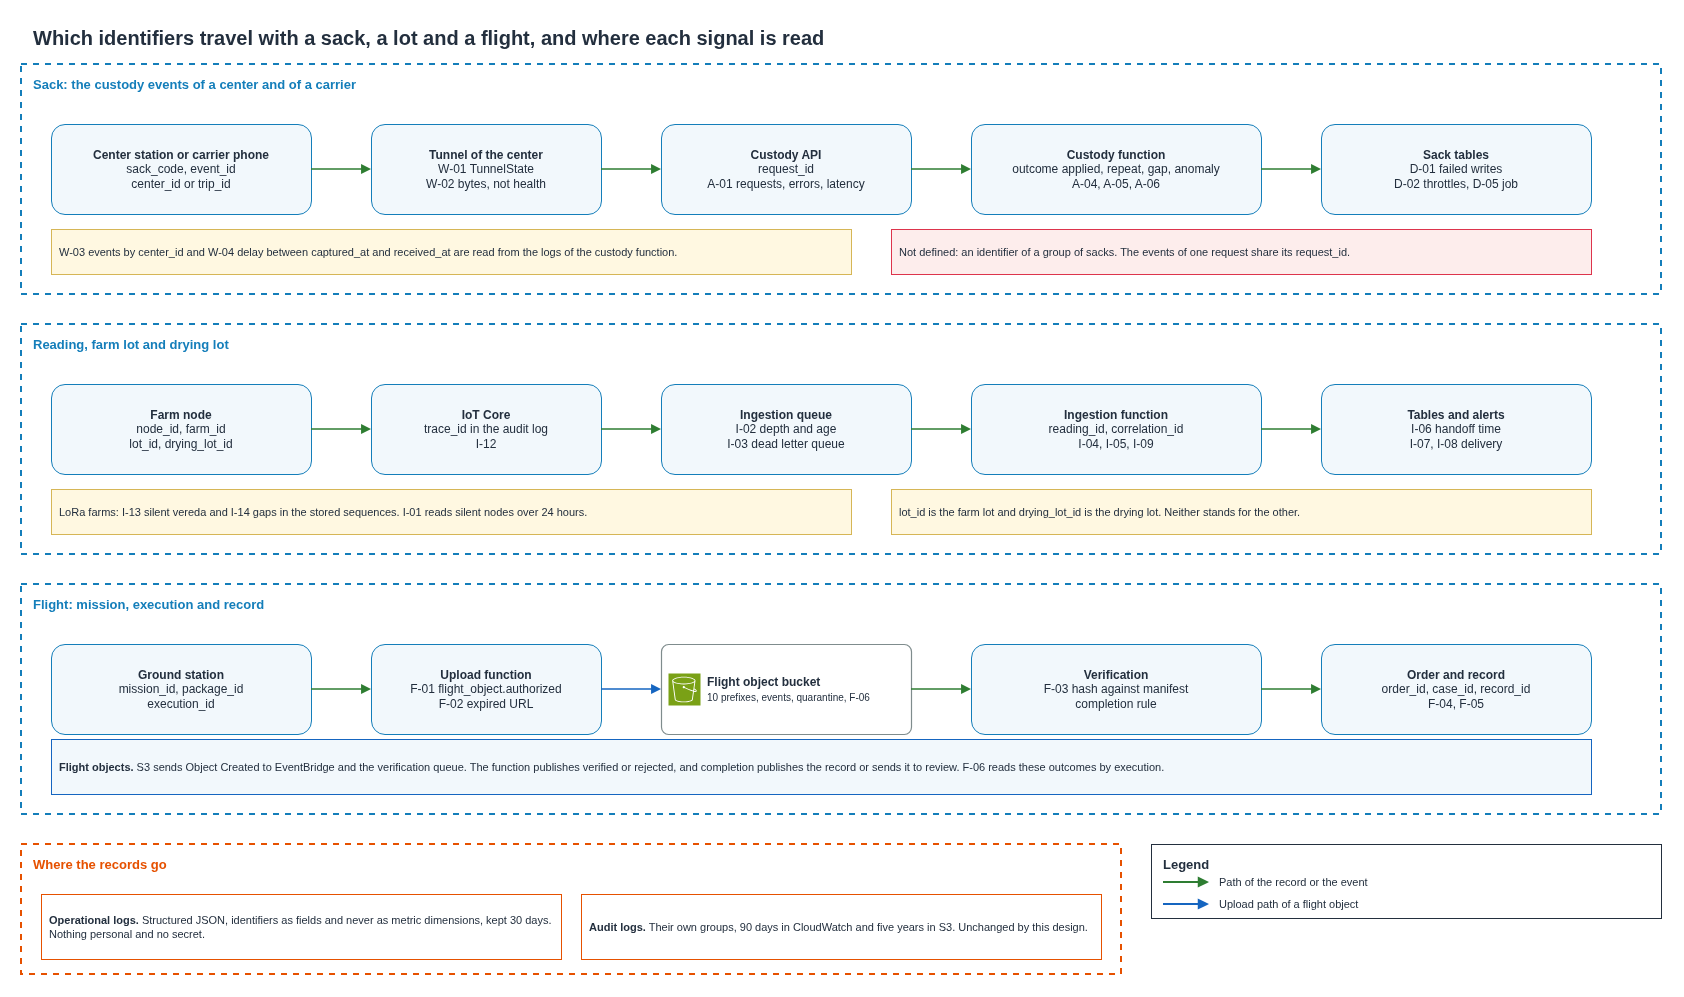

The diagram above was exported from draw.io. Its source (the exported page's mxGraphModel, read from the mxfile embedded in the PNG):
<mxGraphModel dx="1400" dy="900" grid="1" gridSize="10" guides="1" tooltips="1" connect="1" arrows="1" fold="1" page="1" pageScale="1" pageWidth="1700" pageHeight="1000" background="#FFFFFF">
  <root>
    <mxCell id="0" />
    <mxCell id="1" parent="0" />
    <mxCell id="201" value="Which identifiers travel with a sack, a lot and a flight, and where each signal is read" style="text;html=1;whiteSpace=wrap;strokeColor=none;fillColor=none;align=left;verticalAlign=middle;fontSize=20;fontColor=#232F3E;fontStyle=1;" vertex="1" parent="1">
      <mxGeometry x="40" y="16" width="1620" height="34" as="geometry" />
    </mxCell>
    <mxCell id="202" value="Sack: the custody events of a center and of a carrier" style="rounded=0;whiteSpace=wrap;html=1;fillColor=none;strokeColor=#147EBA;strokeWidth=2;dashed=1;verticalAlign=top;align=left;spacingLeft=10;spacingRight=10;spacingTop=6;fontSize=13;fontStyle=1;fontColor=#147EBA;" vertex="1" parent="1">
      <mxGeometry x="30" y="60" width="1640" height="230" as="geometry" />
    </mxCell>
    <mxCell id="a1" value="&lt;b&gt;Center station or carrier phone&lt;/b&gt;&lt;br&gt;sack_code, event_id&lt;br&gt;center_id or trip_id" style="rounded=1;whiteSpace=wrap;html=1;fillColor=#F2F8FC;strokeColor=#147EBA;align=center;verticalAlign=middle;fontSize=12;fontColor=#232F3E;" vertex="1" parent="1">
      <mxGeometry x="60" y="120" width="260" height="90" as="geometry" />
    </mxCell>
    <mxCell id="a2" value="&lt;b&gt;Tunnel of the center&lt;/b&gt;&lt;br&gt;W-01 TunnelState&lt;br&gt;W-02 bytes, not health" style="rounded=1;whiteSpace=wrap;html=1;fillColor=#F2F8FC;strokeColor=#147EBA;align=center;verticalAlign=middle;fontSize=12;fontColor=#232F3E;" vertex="1" parent="1">
      <mxGeometry x="380" y="120" width="230" height="90" as="geometry" />
    </mxCell>
    <mxCell id="a3" value="&lt;b&gt;Custody API&lt;/b&gt;&lt;br&gt;request_id&lt;br&gt;A-01 requests, errors, latency" style="rounded=1;whiteSpace=wrap;html=1;fillColor=#F2F8FC;strokeColor=#147EBA;align=center;verticalAlign=middle;fontSize=12;fontColor=#232F3E;" vertex="1" parent="1">
      <mxGeometry x="670" y="120" width="250" height="90" as="geometry" />
    </mxCell>
    <mxCell id="a4" value="&lt;b&gt;Custody function&lt;/b&gt;&lt;br&gt;outcome applied, repeat, gap, anomaly&lt;br&gt;A-04, A-05, A-06" style="rounded=1;whiteSpace=wrap;html=1;fillColor=#F2F8FC;strokeColor=#147EBA;align=center;verticalAlign=middle;fontSize=12;fontColor=#232F3E;" vertex="1" parent="1">
      <mxGeometry x="980" y="120" width="290" height="90" as="geometry" />
    </mxCell>
    <mxCell id="a5" value="&lt;b&gt;Sack tables&lt;/b&gt;&lt;br&gt;D-01 failed writes&lt;br&gt;D-02 throttles, D-05 job" style="rounded=1;whiteSpace=wrap;html=1;fillColor=#F2F8FC;strokeColor=#147EBA;align=center;verticalAlign=middle;fontSize=12;fontColor=#232F3E;" vertex="1" parent="1">
      <mxGeometry x="1330" y="120" width="270" height="90" as="geometry" />
    </mxCell>
    <mxCell id="207" value="W-03 events by center_id and W-04 delay between captured_at and received_at are read from the logs of the custody function." style="rounded=0;whiteSpace=wrap;html=1;fillColor=#FFF8E1;strokeColor=#D6B656;align=left;verticalAlign=middle;spacingLeft=6;spacingRight=6;fontSize=11;fontColor=#232F3E;" vertex="1" parent="1">
      <mxGeometry x="60" y="225" width="800" height="45" as="geometry" />
    </mxCell>
    <mxCell id="208" value="Not defined: an identifier of a group of sacks. The events of one request share its request_id." style="rounded=0;whiteSpace=wrap;html=1;fillColor=#FDEDEC;strokeColor=#DD344C;align=left;verticalAlign=middle;spacingLeft=6;spacingRight=6;fontSize=11;fontColor=#232F3E;" vertex="1" parent="1">
      <mxGeometry x="900" y="225" width="700" height="45" as="geometry" />
    </mxCell>
    <mxCell id="209" value="Reading, farm lot and drying lot" style="rounded=0;whiteSpace=wrap;html=1;fillColor=none;strokeColor=#147EBA;strokeWidth=2;dashed=1;verticalAlign=top;align=left;spacingLeft=10;spacingRight=10;spacingTop=6;fontSize=13;fontStyle=1;fontColor=#147EBA;" vertex="1" parent="1">
      <mxGeometry x="30" y="320" width="1640" height="230" as="geometry" />
    </mxCell>
    <mxCell id="b1" value="&lt;b&gt;Farm node&lt;/b&gt;&lt;br&gt;node_id, farm_id&lt;br&gt;lot_id, drying_lot_id" style="rounded=1;whiteSpace=wrap;html=1;fillColor=#F2F8FC;strokeColor=#147EBA;align=center;verticalAlign=middle;fontSize=12;fontColor=#232F3E;" vertex="1" parent="1">
      <mxGeometry x="60" y="380" width="260" height="90" as="geometry" />
    </mxCell>
    <mxCell id="b2" value="&lt;b&gt;IoT Core&lt;/b&gt;&lt;br&gt;trace_id in the audit log&lt;br&gt;I-12" style="rounded=1;whiteSpace=wrap;html=1;fillColor=#F2F8FC;strokeColor=#147EBA;align=center;verticalAlign=middle;fontSize=12;fontColor=#232F3E;" vertex="1" parent="1">
      <mxGeometry x="380" y="380" width="230" height="90" as="geometry" />
    </mxCell>
    <mxCell id="b3" value="&lt;b&gt;Ingestion queue&lt;/b&gt;&lt;br&gt;I-02 depth and age&lt;br&gt;I-03 dead letter queue" style="rounded=1;whiteSpace=wrap;html=1;fillColor=#F2F8FC;strokeColor=#147EBA;align=center;verticalAlign=middle;fontSize=12;fontColor=#232F3E;" vertex="1" parent="1">
      <mxGeometry x="670" y="380" width="250" height="90" as="geometry" />
    </mxCell>
    <mxCell id="b4" value="&lt;b&gt;Ingestion function&lt;/b&gt;&lt;br&gt;reading_id, correlation_id&lt;br&gt;I-04, I-05, I-09" style="rounded=1;whiteSpace=wrap;html=1;fillColor=#F2F8FC;strokeColor=#147EBA;align=center;verticalAlign=middle;fontSize=12;fontColor=#232F3E;" vertex="1" parent="1">
      <mxGeometry x="980" y="380" width="290" height="90" as="geometry" />
    </mxCell>
    <mxCell id="b5" value="&lt;b&gt;Tables and alerts&lt;/b&gt;&lt;br&gt;I-06 handoff time&lt;br&gt;I-07, I-08 delivery" style="rounded=1;whiteSpace=wrap;html=1;fillColor=#F2F8FC;strokeColor=#147EBA;align=center;verticalAlign=middle;fontSize=12;fontColor=#232F3E;" vertex="1" parent="1">
      <mxGeometry x="1330" y="380" width="270" height="90" as="geometry" />
    </mxCell>
    <mxCell id="2014" value="LoRa farms: I-13 silent vereda and I-14 gaps in the stored sequences. I-01 reads silent nodes over 24 hours." style="rounded=0;whiteSpace=wrap;html=1;fillColor=#FFF8E1;strokeColor=#D6B656;align=left;verticalAlign=middle;spacingLeft=6;spacingRight=6;fontSize=11;fontColor=#232F3E;" vertex="1" parent="1">
      <mxGeometry x="60" y="485" width="800" height="45" as="geometry" />
    </mxCell>
    <mxCell id="2015" value="lot_id is the farm lot and drying_lot_id is the drying lot. Neither stands for the other." style="rounded=0;whiteSpace=wrap;html=1;fillColor=#FFF8E1;strokeColor=#D6B656;align=left;verticalAlign=middle;spacingLeft=6;spacingRight=6;fontSize=11;fontColor=#232F3E;" vertex="1" parent="1">
      <mxGeometry x="900" y="485" width="700" height="45" as="geometry" />
    </mxCell>
    <mxCell id="2016" value="Flight: mission, execution and record" style="rounded=0;whiteSpace=wrap;html=1;fillColor=none;strokeColor=#147EBA;strokeWidth=2;dashed=1;verticalAlign=top;align=left;spacingLeft=10;spacingRight=10;spacingTop=6;fontSize=13;fontStyle=1;fontColor=#147EBA;" vertex="1" parent="1">
      <mxGeometry x="30" y="580" width="1640" height="230" as="geometry" />
    </mxCell>
    <mxCell id="c1" value="&lt;b&gt;Ground station&lt;/b&gt;&lt;br&gt;mission_id, package_id&lt;br&gt;execution_id" style="rounded=1;whiteSpace=wrap;html=1;fillColor=#F2F8FC;strokeColor=#147EBA;align=center;verticalAlign=middle;fontSize=12;fontColor=#232F3E;" vertex="1" parent="1">
      <mxGeometry x="60" y="640" width="260" height="90" as="geometry" />
    </mxCell>
    <mxCell id="c2" value="&lt;b&gt;Upload function&lt;/b&gt;&lt;br&gt;F-01 flight_object.authorized&lt;br&gt;F-02 expired URL" style="rounded=1;whiteSpace=wrap;html=1;fillColor=#F2F8FC;strokeColor=#147EBA;align=center;verticalAlign=middle;fontSize=12;fontColor=#232F3E;" vertex="1" parent="1">
      <mxGeometry x="380" y="640" width="230" height="90" as="geometry" />
    </mxCell>
    <mxCell id="c3" value="&lt;b&gt;Flight object bucket&lt;/b&gt;&lt;br&gt;&lt;font style='font-size:10px'&gt;10 prefixes, events, quarantine, F-06&lt;/font&gt;" style="rounded=1;arcSize=8;whiteSpace=wrap;html=1;fillColor=#FFFFFF;strokeColor=#7F8C8D;strokeWidth=1.2;dashed=0;align=left;verticalAlign=middle;spacingLeft=44;spacingRight=3;fontSize=12;fontColor=#232F3E;" vertex="1" parent="1">
      <mxGeometry x="670" y="640" width="250" height="90" as="geometry" />
    </mxCell>
    <mxCell id="2017" value="" style="sketch=0;outlineConnect=0;fontColor=#232F3E;fillColor=#7AA116;strokeColor=#ffffff;dashed=0;verticalLabelPosition=bottom;verticalAlign=top;align=center;html=1;fontSize=11;aspect=fixed;shape=mxgraph.aws4.resourceIcon;resIcon=mxgraph.aws4.s3;" vertex="1" parent="1">
      <mxGeometry x="677" y="669" width="32" height="32" as="geometry" />
    </mxCell>
    <mxCell id="c4" value="&lt;b&gt;Verification&lt;/b&gt;&lt;br&gt;F-03 hash against manifest&lt;br&gt;completion rule" style="rounded=1;whiteSpace=wrap;html=1;fillColor=#F2F8FC;strokeColor=#147EBA;align=center;verticalAlign=middle;fontSize=12;fontColor=#232F3E;" vertex="1" parent="1">
      <mxGeometry x="980" y="640" width="290" height="90" as="geometry" />
    </mxCell>
    <mxCell id="c5" value="&lt;b&gt;Order and record&lt;/b&gt;&lt;br&gt;order_id, case_id, record_id&lt;br&gt;F-04, F-05" style="rounded=1;whiteSpace=wrap;html=1;fillColor=#F2F8FC;strokeColor=#147EBA;align=center;verticalAlign=middle;fontSize=12;fontColor=#232F3E;" vertex="1" parent="1">
      <mxGeometry x="1330" y="640" width="270" height="90" as="geometry" />
    </mxCell>
    <mxCell id="2022" value="&lt;b&gt;Flight objects.&lt;/b&gt; S3 sends Object Created to EventBridge and the verification queue. The function publishes verified or rejected, and completion publishes the record or sends it to review. F-06 reads these outcomes by execution." style="rounded=0;whiteSpace=wrap;html=1;fillColor=#F2F8FC;strokeColor=#1565C0;align=left;verticalAlign=middle;spacingLeft=6;spacingRight=6;fontSize=11;fontColor=#232F3E;" vertex="1" parent="1">
      <mxGeometry x="60" y="735" width="1540" height="55" as="geometry" />
    </mxCell>
    <mxCell id="2023" value="Where the records go" style="rounded=0;whiteSpace=wrap;html=1;fillColor=none;strokeColor=#E65100;strokeWidth=2;dashed=1;verticalAlign=top;align=left;spacingLeft=10;spacingRight=10;spacingTop=6;fontSize=13;fontStyle=1;fontColor=#E65100;" vertex="1" parent="1">
      <mxGeometry x="30" y="840" width="1100" height="130" as="geometry" />
    </mxCell>
    <mxCell id="2024" value="&lt;b&gt;Operational logs.&lt;/b&gt; Structured JSON, identifiers as fields and never as metric dimensions, kept 30 days. Nothing personal and no secret." style="rounded=0;whiteSpace=wrap;html=1;fillColor=#FFFFFF;strokeColor=#E65100;align=left;verticalAlign=middle;spacingLeft=6;spacingRight=6;fontSize=11;fontColor=#232F3E;" vertex="1" parent="1">
      <mxGeometry x="50" y="890" width="520" height="65" as="geometry" />
    </mxCell>
    <mxCell id="2025" value="&lt;b&gt;Audit logs.&lt;/b&gt; Their own groups, 90 days in CloudWatch and five years in S3. Unchanged by this design." style="rounded=0;whiteSpace=wrap;html=1;fillColor=#FFFFFF;strokeColor=#E65100;align=left;verticalAlign=middle;spacingLeft=6;spacingRight=6;fontSize=11;fontColor=#232F3E;" vertex="1" parent="1">
      <mxGeometry x="590" y="890" width="520" height="65" as="geometry" />
    </mxCell>
    <mxCell id="2026" value="Legend" style="rounded=0;whiteSpace=wrap;html=1;fillColor=#FFFFFF;strokeColor=#232F3E;strokeWidth=1;dashed=0;verticalAlign=top;align=left;spacingLeft=10;spacingRight=10;spacingTop=6;fontSize=13;fontStyle=1;fontColor=#232F3E;" vertex="1" parent="1">
      <mxGeometry x="1160" y="840" width="510" height="74" as="geometry" />
    </mxCell>
    <mxCell id="2028" value="Path of the record or the event" style="text;html=1;whiteSpace=wrap;strokeColor=none;fillColor=none;align=left;verticalAlign=middle;fontSize=11;fontColor=#232F3E;fontStyle=0;" vertex="1" parent="1">
      <mxGeometry x="1226" y="868" width="436" height="20" as="geometry" />
    </mxCell>
    <mxCell id="2030" value="Upload path of a flight object" style="text;html=1;whiteSpace=wrap;strokeColor=none;fillColor=none;align=left;verticalAlign=middle;fontSize=11;fontColor=#232F3E;fontStyle=0;" vertex="1" parent="1">
      <mxGeometry x="1226" y="890" width="436" height="20" as="geometry" />
    </mxCell>
    <mxCell id="203" value="" style="edgeStyle=orthogonalEdgeStyle;rounded=0;html=1;strokeColor=#2E7D32;strokeWidth=1.5;dashed=0;endArrow=block;endFill=1;fontSize=11;fontColor=#232F3E;labelBackgroundColor=#FFFFFF;jumpStyle=arc;jumpSize=10;exitX=1;exitY=0.5;exitDx=0;exitDy=0;entryX=0;entryY=0.5;entryDx=0;entryDy=0;" edge="1" parent="1" source="a1" target="a2">
      <mxGeometry relative="1" as="geometry" />
    </mxCell>
    <mxCell id="204" value="" style="edgeStyle=orthogonalEdgeStyle;rounded=0;html=1;strokeColor=#2E7D32;strokeWidth=1.5;dashed=0;endArrow=block;endFill=1;fontSize=11;fontColor=#232F3E;labelBackgroundColor=#FFFFFF;jumpStyle=arc;jumpSize=10;exitX=1;exitY=0.5;exitDx=0;exitDy=0;entryX=0;entryY=0.5;entryDx=0;entryDy=0;" edge="1" parent="1" source="a2" target="a3">
      <mxGeometry relative="1" as="geometry" />
    </mxCell>
    <mxCell id="205" value="" style="edgeStyle=orthogonalEdgeStyle;rounded=0;html=1;strokeColor=#2E7D32;strokeWidth=1.5;dashed=0;endArrow=block;endFill=1;fontSize=11;fontColor=#232F3E;labelBackgroundColor=#FFFFFF;jumpStyle=arc;jumpSize=10;exitX=1;exitY=0.5;exitDx=0;exitDy=0;entryX=0;entryY=0.5;entryDx=0;entryDy=0;" edge="1" parent="1" source="a3" target="a4">
      <mxGeometry relative="1" as="geometry" />
    </mxCell>
    <mxCell id="206" value="" style="edgeStyle=orthogonalEdgeStyle;rounded=0;html=1;strokeColor=#2E7D32;strokeWidth=1.5;dashed=0;endArrow=block;endFill=1;fontSize=11;fontColor=#232F3E;labelBackgroundColor=#FFFFFF;jumpStyle=arc;jumpSize=10;exitX=1;exitY=0.5;exitDx=0;exitDy=0;entryX=0;entryY=0.5;entryDx=0;entryDy=0;" edge="1" parent="1" source="a4" target="a5">
      <mxGeometry relative="1" as="geometry" />
    </mxCell>
    <mxCell id="2010" value="" style="edgeStyle=orthogonalEdgeStyle;rounded=0;html=1;strokeColor=#2E7D32;strokeWidth=1.5;dashed=0;endArrow=block;endFill=1;fontSize=11;fontColor=#232F3E;labelBackgroundColor=#FFFFFF;jumpStyle=arc;jumpSize=10;exitX=1;exitY=0.5;exitDx=0;exitDy=0;entryX=0;entryY=0.5;entryDx=0;entryDy=0;" edge="1" parent="1" source="b1" target="b2">
      <mxGeometry relative="1" as="geometry" />
    </mxCell>
    <mxCell id="2011" value="" style="edgeStyle=orthogonalEdgeStyle;rounded=0;html=1;strokeColor=#2E7D32;strokeWidth=1.5;dashed=0;endArrow=block;endFill=1;fontSize=11;fontColor=#232F3E;labelBackgroundColor=#FFFFFF;jumpStyle=arc;jumpSize=10;exitX=1;exitY=0.5;exitDx=0;exitDy=0;entryX=0;entryY=0.5;entryDx=0;entryDy=0;" edge="1" parent="1" source="b2" target="b3">
      <mxGeometry relative="1" as="geometry" />
    </mxCell>
    <mxCell id="2012" value="" style="edgeStyle=orthogonalEdgeStyle;rounded=0;html=1;strokeColor=#2E7D32;strokeWidth=1.5;dashed=0;endArrow=block;endFill=1;fontSize=11;fontColor=#232F3E;labelBackgroundColor=#FFFFFF;jumpStyle=arc;jumpSize=10;exitX=1;exitY=0.5;exitDx=0;exitDy=0;entryX=0;entryY=0.5;entryDx=0;entryDy=0;" edge="1" parent="1" source="b3" target="b4">
      <mxGeometry relative="1" as="geometry" />
    </mxCell>
    <mxCell id="2013" value="" style="edgeStyle=orthogonalEdgeStyle;rounded=0;html=1;strokeColor=#2E7D32;strokeWidth=1.5;dashed=0;endArrow=block;endFill=1;fontSize=11;fontColor=#232F3E;labelBackgroundColor=#FFFFFF;jumpStyle=arc;jumpSize=10;exitX=1;exitY=0.5;exitDx=0;exitDy=0;entryX=0;entryY=0.5;entryDx=0;entryDy=0;" edge="1" parent="1" source="b4" target="b5">
      <mxGeometry relative="1" as="geometry" />
    </mxCell>
    <mxCell id="2018" value="" style="edgeStyle=orthogonalEdgeStyle;rounded=0;html=1;strokeColor=#2E7D32;strokeWidth=1.5;dashed=0;endArrow=block;endFill=1;fontSize=11;fontColor=#232F3E;labelBackgroundColor=#FFFFFF;jumpStyle=arc;jumpSize=10;exitX=1;exitY=0.5;exitDx=0;exitDy=0;entryX=0;entryY=0.5;entryDx=0;entryDy=0;" edge="1" parent="1" source="c1" target="c2">
      <mxGeometry relative="1" as="geometry" />
    </mxCell>
    <mxCell id="2019" value="" style="edgeStyle=orthogonalEdgeStyle;rounded=0;html=1;strokeColor=#1565C0;strokeWidth=1.5;dashed=0;endArrow=block;endFill=1;fontSize=11;fontColor=#232F3E;labelBackgroundColor=#FFFFFF;jumpStyle=arc;jumpSize=10;exitX=1;exitY=0.5;exitDx=0;exitDy=0;entryX=0;entryY=0.5;entryDx=0;entryDy=0;" edge="1" parent="1" source="c2" target="c3">
      <mxGeometry relative="1" as="geometry" />
    </mxCell>
    <mxCell id="2020" value="" style="edgeStyle=orthogonalEdgeStyle;rounded=0;html=1;strokeColor=#2E7D32;strokeWidth=1.5;dashed=0;endArrow=block;endFill=1;fontSize=11;fontColor=#232F3E;labelBackgroundColor=#FFFFFF;jumpStyle=arc;jumpSize=10;exitX=1;exitY=0.5;exitDx=0;exitDy=0;entryX=0;entryY=0.5;entryDx=0;entryDy=0;" edge="1" parent="1" source="c3" target="c4">
      <mxGeometry relative="1" as="geometry" />
    </mxCell>
    <mxCell id="2021" value="" style="edgeStyle=orthogonalEdgeStyle;rounded=0;html=1;strokeColor=#2E7D32;strokeWidth=1.5;dashed=0;endArrow=block;endFill=1;fontSize=11;fontColor=#232F3E;labelBackgroundColor=#FFFFFF;jumpStyle=arc;jumpSize=10;exitX=1;exitY=0.5;exitDx=0;exitDy=0;entryX=0;entryY=0.5;entryDx=0;entryDy=0;" edge="1" parent="1" source="c4" target="c5">
      <mxGeometry relative="1" as="geometry" />
    </mxCell>
    <mxCell id="2027" value="" style="endArrow=block;endFill=1;html=1;strokeColor=#2E7D32;strokeWidth=2;dashed=0;" edge="1" parent="1">
      <mxGeometry relative="1" as="geometry">
        <mxPoint x="1172" y="878" as="sourcePoint" />
        <mxPoint x="1218" y="878" as="targetPoint" />
      </mxGeometry>
    </mxCell>
    <mxCell id="2029" value="" style="endArrow=block;endFill=1;html=1;strokeColor=#1565C0;strokeWidth=2;dashed=0;" edge="1" parent="1">
      <mxGeometry relative="1" as="geometry">
        <mxPoint x="1172" y="900" as="sourcePoint" />
        <mxPoint x="1218" y="900" as="targetPoint" />
      </mxGeometry>
    </mxCell>
  </root>
</mxGraphModel>